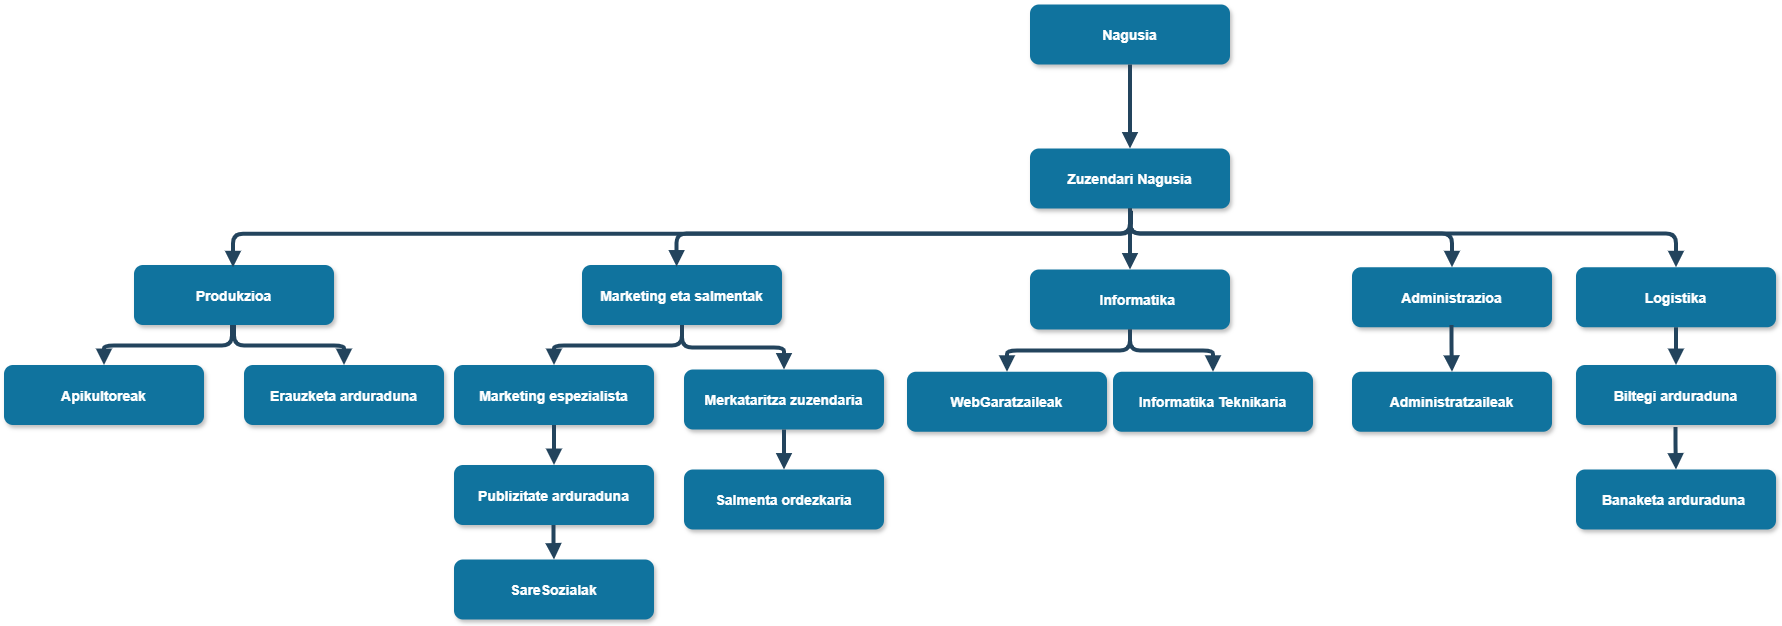

The diagram above was exported from draw.io. Its source (the exported page's mxGraphModel, read from the mxfile embedded in the PNG):
<mxGraphModel dx="3427.5" dy="780" grid="0" gridSize="10" guides="1" tooltips="1" connect="1" arrows="1" fold="1" page="1" pageScale="1.5" pageWidth="1169" pageHeight="827" background="none" math="0" shadow="0">
  <root>
    <mxCell id="0" />
    <mxCell id="1" parent="0" />
    <mxCell id="2" value="Nagusia" style="rounded=1;fillColor=#10739E;strokeColor=none;shadow=1;gradientColor=none;fontStyle=1;fontColor=#FFFFFF;fontSize=14;" parent="1" vertex="1">
      <mxGeometry x="966" y="195" width="200" height="60" as="geometry" />
    </mxCell>
    <mxCell id="4" value="Produkzioa" style="rounded=1;fillColor=#10739E;strokeColor=none;shadow=1;gradientColor=none;fontStyle=1;fontColor=#FFFFFF;fontSize=14;" parent="1" vertex="1">
      <mxGeometry x="70" y="455.5" width="200" height="60" as="geometry" />
    </mxCell>
    <mxCell id="5" value="Marketing eta salmentak" style="rounded=1;fillColor=#10739E;strokeColor=none;shadow=1;gradientColor=none;fontStyle=1;fontColor=#FFFFFF;fontSize=14;" parent="1" vertex="1">
      <mxGeometry x="518" y="455.5" width="200" height="60" as="geometry" />
    </mxCell>
    <mxCell id="6" value="Administrazioa" style="rounded=1;fillColor=#10739E;strokeColor=none;shadow=1;gradientColor=none;fontStyle=1;fontColor=#FFFFFF;fontSize=14;" parent="1" vertex="1">
      <mxGeometry x="1288" y="457.75" width="200" height="60" as="geometry" />
    </mxCell>
    <mxCell id="8" value="Apikultoreak" style="rounded=1;fillColor=#10739E;strokeColor=none;shadow=1;gradientColor=none;fontStyle=1;fontColor=#FFFFFF;fontSize=14;" parent="1" vertex="1">
      <mxGeometry x="-60" y="555.5" width="200" height="60" as="geometry" />
    </mxCell>
    <mxCell id="9" value="Erauzketa arduraduna" style="rounded=1;fillColor=#10739E;strokeColor=none;shadow=1;gradientColor=none;fontStyle=1;fontColor=#FFFFFF;fontSize=14;" parent="1" vertex="1">
      <mxGeometry x="180" y="555.5" width="200" height="60" as="geometry" />
    </mxCell>
    <mxCell id="13" value="Salmenta ordezkaria" style="rounded=1;fillColor=#10739E;strokeColor=none;shadow=1;gradientColor=none;fontStyle=1;fontColor=#FFFFFF;fontSize=14;" parent="1" vertex="1">
      <mxGeometry x="620" y="660" width="200" height="60" as="geometry" />
    </mxCell>
    <mxCell id="14" value="Marketing espezialista" style="rounded=1;fillColor=#10739E;strokeColor=none;shadow=1;gradientColor=none;fontStyle=1;fontColor=#FFFFFF;fontSize=14;" parent="1" vertex="1">
      <mxGeometry x="390" y="555.5" width="200" height="60" as="geometry" />
    </mxCell>
    <mxCell id="18" value="Logistika" style="rounded=1;fillColor=#10739E;strokeColor=none;shadow=1;gradientColor=none;fontStyle=1;fontColor=#FFFFFF;fontSize=14;" parent="1" vertex="1">
      <mxGeometry x="1512" y="457.75" width="200" height="60" as="geometry" />
    </mxCell>
    <mxCell id="19" value="Biltegi arduraduna" style="rounded=1;fillColor=#10739E;strokeColor=none;shadow=1;gradientColor=none;fontStyle=1;fontColor=#FFFFFF;fontSize=14;" parent="1" vertex="1">
      <mxGeometry x="1512" y="555.5" width="200" height="60" as="geometry" />
    </mxCell>
    <mxCell id="30" value="" style="edgeStyle=elbowEdgeStyle;elbow=vertical;strokeWidth=4;endArrow=block;endFill=1;fontStyle=1;strokeColor=#23445D;exitX=0.5;exitY=1;exitDx=0;exitDy=0;entryX=0.473;entryY=0.025;entryDx=0;entryDy=0;entryPerimeter=0;" parent="1" source="FfDeHjRHRdEb-dfrgHj1-50" target="5" edge="1">
      <mxGeometry x="22" y="165.5" width="100" height="100" as="geometry">
        <mxPoint x="1063" y="407" as="sourcePoint" />
        <mxPoint x="614" y="450.5" as="targetPoint" />
        <Array as="points">
          <mxPoint x="842" y="424" />
        </Array>
      </mxGeometry>
    </mxCell>
    <mxCell id="31" value="" style="edgeStyle=elbowEdgeStyle;elbow=vertical;strokeWidth=4;endArrow=block;endFill=1;fontStyle=1;strokeColor=#23445D;exitX=0.5;exitY=1;exitDx=0;exitDy=0;" parent="1" edge="1">
      <mxGeometry x="22" y="165.5" width="100" height="100" as="geometry">
        <mxPoint x="1067" y="401.25" as="sourcePoint" />
        <mxPoint x="169.00000000000045" y="457.75" as="targetPoint" />
        <Array as="points">
          <mxPoint x="620" y="424.25" />
        </Array>
      </mxGeometry>
    </mxCell>
    <mxCell id="32" value="" style="edgeStyle=elbowEdgeStyle;elbow=vertical;strokeWidth=4;endArrow=block;endFill=1;fontStyle=1;strokeColor=#23445D;exitX=0.5;exitY=1;exitDx=0;exitDy=0;entryX=0.5;entryY=0;entryDx=0;entryDy=0;" parent="1" source="FfDeHjRHRdEb-dfrgHj1-50" target="6" edge="1">
      <mxGeometry x="22" y="165.5" width="100" height="100" as="geometry">
        <mxPoint x="1068" y="408" as="sourcePoint" />
        <mxPoint x="1393" y="460.75" as="targetPoint" />
        <Array as="points">
          <mxPoint x="1233" y="424" />
        </Array>
      </mxGeometry>
    </mxCell>
    <mxCell id="44" value="" style="edgeStyle=elbowEdgeStyle;elbow=vertical;strokeWidth=4;endArrow=block;endFill=1;fontStyle=1;strokeColor=#23445D;exitX=0.5;exitY=1;exitDx=0;exitDy=0;entryX=0.5;entryY=0;entryDx=0;entryDy=0;" parent="1" source="5" target="iFWCO-7d4kL827ncfLYD-63" edge="1">
      <mxGeometry x="62" y="185.5" width="100" height="100" as="geometry">
        <mxPoint x="637.5" y="515.5" as="sourcePoint" />
        <mxPoint x="720" y="560" as="targetPoint" />
      </mxGeometry>
    </mxCell>
    <mxCell id="50" value="" style="edgeStyle=elbowEdgeStyle;elbow=vertical;strokeWidth=4;endArrow=block;endFill=1;fontStyle=1;strokeColor=#23445D;entryX=0.5;entryY=0;entryDx=0;entryDy=0;exitX=0.5;exitY=1;exitDx=0;exitDy=0;" parent="1" source="18" target="19" edge="1">
      <mxGeometry x="72" y="165.5" width="100" height="100" as="geometry">
        <mxPoint x="1819.5" y="517.75" as="sourcePoint" />
        <mxPoint x="1819.5" y="547.75" as="targetPoint" />
        <Array as="points">
          <mxPoint x="1610" y="537" />
          <mxPoint x="1756" y="552" />
        </Array>
      </mxGeometry>
    </mxCell>
    <mxCell id="iFWCO-7d4kL827ncfLYD-56" value="" style="edgeStyle=elbowEdgeStyle;elbow=vertical;strokeWidth=4;endArrow=block;endFill=1;fontStyle=1;strokeColor=#23445D;exitX=0.5;exitY=1;exitDx=0;exitDy=0;entryX=0.5;entryY=0;entryDx=0;entryDy=0;" parent="1" source="FfDeHjRHRdEb-dfrgHj1-50" target="18" edge="1">
      <mxGeometry x="22" y="165.5" width="100" height="100" as="geometry">
        <mxPoint x="1069" y="411" as="sourcePoint" />
        <mxPoint x="1607" y="459.75" as="targetPoint" />
        <Array as="points">
          <mxPoint x="1347" y="424" />
        </Array>
      </mxGeometry>
    </mxCell>
    <mxCell id="EDwypWPhVjcDhGaoQKDI-57" value="" style="edgeStyle=elbowEdgeStyle;elbow=vertical;strokeWidth=4;endArrow=block;endFill=1;fontStyle=1;strokeColor=#23445D;entryX=0.5;entryY=0;entryDx=0;entryDy=0;" parent="1" target="8" edge="1">
      <mxGeometry x="62" y="175.5" width="100" height="100" as="geometry">
        <mxPoint x="168" y="515.5" as="sourcePoint" />
        <mxPoint x="60.000000000000455" y="555.5" as="targetPoint" />
      </mxGeometry>
    </mxCell>
    <mxCell id="EDwypWPhVjcDhGaoQKDI-58" value="" style="edgeStyle=elbowEdgeStyle;elbow=vertical;strokeWidth=4;endArrow=block;endFill=1;fontStyle=1;strokeColor=#23445D;exitX=0.5;exitY=1;exitDx=0;exitDy=0;entryX=0.5;entryY=0;entryDx=0;entryDy=0;" parent="1" source="4" target="9" edge="1">
      <mxGeometry x="62" y="175.5" width="100" height="100" as="geometry">
        <mxPoint x="218" y="515.5" as="sourcePoint" />
        <mxPoint x="280" y="550" as="targetPoint" />
        <Array as="points">
          <mxPoint x="250" y="536" />
        </Array>
      </mxGeometry>
    </mxCell>
    <mxCell id="EDwypWPhVjcDhGaoQKDI-60" value="Administratzaileak" style="rounded=1;fillColor=#10739E;strokeColor=none;shadow=1;gradientColor=none;fontStyle=1;fontColor=#FFFFFF;fontSize=14;" parent="1" vertex="1">
      <mxGeometry x="1288" y="562.25" width="200" height="60" as="geometry" />
    </mxCell>
    <mxCell id="iFWCO-7d4kL827ncfLYD-59" value="" style="edgeStyle=elbowEdgeStyle;elbow=vertical;strokeWidth=4;endArrow=block;endFill=1;fontStyle=1;strokeColor=#23445D;entryX=0.5;entryY=0;entryDx=0;entryDy=0;exitX=0.5;exitY=1;exitDx=0;exitDy=0;" parent="1" source="5" target="14" edge="1">
      <mxGeometry x="62" y="185.5" width="100" height="100" as="geometry">
        <mxPoint x="647.5" y="525.5" as="sourcePoint" />
        <mxPoint x="720" y="567" as="targetPoint" />
      </mxGeometry>
    </mxCell>
    <mxCell id="iFWCO-7d4kL827ncfLYD-61" value="Banaketa arduraduna " style="rounded=1;fillColor=#10739E;strokeColor=none;shadow=1;gradientColor=none;fontStyle=1;fontColor=#FFFFFF;fontSize=14;" parent="1" vertex="1">
      <mxGeometry x="1512" y="660" width="200" height="60" as="geometry" />
    </mxCell>
    <mxCell id="iFWCO-7d4kL827ncfLYD-63" value="Merkataritza zuzendaria" style="rounded=1;fillColor=#10739E;strokeColor=none;shadow=1;gradientColor=none;fontStyle=1;fontColor=#FFFFFF;fontSize=14;" parent="1" vertex="1">
      <mxGeometry x="620" y="560" width="200" height="60" as="geometry" />
    </mxCell>
    <mxCell id="iFWCO-7d4kL827ncfLYD-64" value="" style="edgeStyle=elbowEdgeStyle;elbow=vertical;strokeWidth=4;endArrow=block;endFill=1;fontStyle=1;strokeColor=#23445D;entryX=0.5;entryY=0;entryDx=0;entryDy=0;exitX=0.5;exitY=1;exitDx=0;exitDy=0;" parent="1" source="iFWCO-7d4kL827ncfLYD-63" target="13" edge="1">
      <mxGeometry x="72" y="165.5" width="100" height="100" as="geometry">
        <mxPoint x="718" y="620" as="sourcePoint" />
        <mxPoint x="719" y="660" as="targetPoint" />
      </mxGeometry>
    </mxCell>
    <mxCell id="iFWCO-7d4kL827ncfLYD-68" value="Publizitate arduraduna" style="rounded=1;fillColor=#10739E;strokeColor=none;shadow=1;gradientColor=none;fontStyle=1;fontColor=#FFFFFF;fontSize=14;" parent="1" vertex="1">
      <mxGeometry x="390" y="655.5" width="200" height="60" as="geometry" />
    </mxCell>
    <mxCell id="iFWCO-7d4kL827ncfLYD-69" value="" style="edgeStyle=elbowEdgeStyle;elbow=vertical;strokeWidth=4;endArrow=block;endFill=1;fontStyle=1;strokeColor=#23445D;entryX=0.5;entryY=0;entryDx=0;entryDy=0;exitX=0.5;exitY=1;exitDx=0;exitDy=0;" parent="1" target="iFWCO-7d4kL827ncfLYD-68" edge="1">
      <mxGeometry x="72" y="165.5" width="100" height="100" as="geometry">
        <mxPoint x="490" y="615.5" as="sourcePoint" />
        <mxPoint x="489" y="655.5" as="targetPoint" />
      </mxGeometry>
    </mxCell>
    <mxCell id="EDwypWPhVjcDhGaoQKDI-66" value="SareSozialak" style="rounded=1;fillColor=#10739E;strokeColor=none;shadow=1;gradientColor=none;fontStyle=1;fontColor=#FFFFFF;fontSize=14;" parent="1" vertex="1">
      <mxGeometry x="390" y="750" width="200" height="60" as="geometry" />
    </mxCell>
    <mxCell id="EDwypWPhVjcDhGaoQKDI-67" value="    Informatika" style="rounded=1;fillColor=#10739E;strokeColor=none;shadow=1;gradientColor=none;fontStyle=1;fontColor=#FFFFFF;fontSize=14;" parent="1" vertex="1">
      <mxGeometry x="966" y="460" width="200" height="60" as="geometry" />
    </mxCell>
    <mxCell id="EDwypWPhVjcDhGaoQKDI-65" value="WebGaratzaileak" style="rounded=1;fillColor=#10739E;strokeColor=none;shadow=1;gradientColor=none;fontStyle=1;fontColor=#FFFFFF;fontSize=14;" parent="1" vertex="1">
      <mxGeometry x="843" y="562.25" width="200" height="60" as="geometry" />
    </mxCell>
    <mxCell id="iFWCO-7d4kL827ncfLYD-72" value="" style="edgeStyle=elbowEdgeStyle;elbow=vertical;strokeWidth=4;endArrow=block;endFill=1;fontStyle=1;strokeColor=#23445D;exitX=0.5;exitY=1;exitDx=0;exitDy=0;entryX=0.5;entryY=0;entryDx=0;entryDy=0;" parent="1" target="EDwypWPhVjcDhGaoQKDI-66" edge="1">
      <mxGeometry x="72" y="165.5" width="100" height="100" as="geometry">
        <mxPoint x="489.5" y="715.5" as="sourcePoint" />
        <mxPoint x="490" y="746" as="targetPoint" />
      </mxGeometry>
    </mxCell>
    <mxCell id="iFWCO-7d4kL827ncfLYD-73" value="" style="edgeStyle=elbowEdgeStyle;elbow=vertical;strokeWidth=4;endArrow=block;endFill=1;fontStyle=1;strokeColor=#23445D;exitX=0.5;exitY=1;exitDx=0;exitDy=0;entryX=0.5;entryY=0;entryDx=0;entryDy=0;" parent="1" source="EDwypWPhVjcDhGaoQKDI-67" target="iFWCO-7d4kL827ncfLYD-75" edge="1">
      <mxGeometry x="62" y="185.5" width="100" height="100" as="geometry">
        <mxPoint x="1068" y="517.75" as="sourcePoint" />
        <mxPoint x="1170" y="561.75" as="targetPoint" />
      </mxGeometry>
    </mxCell>
    <mxCell id="iFWCO-7d4kL827ncfLYD-74" value="" style="edgeStyle=elbowEdgeStyle;elbow=vertical;strokeWidth=4;endArrow=block;endFill=1;fontStyle=1;strokeColor=#23445D;exitX=0.5;exitY=1;exitDx=0;exitDy=0;entryX=0.5;entryY=0;entryDx=0;entryDy=0;" parent="1" source="EDwypWPhVjcDhGaoQKDI-67" target="EDwypWPhVjcDhGaoQKDI-65" edge="1">
      <mxGeometry x="62" y="185.5" width="100" height="100" as="geometry">
        <mxPoint x="1068" y="517.75" as="sourcePoint" />
        <mxPoint x="940" y="561" as="targetPoint" />
      </mxGeometry>
    </mxCell>
    <mxCell id="iFWCO-7d4kL827ncfLYD-75" value="Informatika Teknikaria" style="rounded=1;fillColor=#10739E;strokeColor=none;shadow=1;gradientColor=none;fontStyle=1;fontColor=#FFFFFF;fontSize=14;" parent="1" vertex="1">
      <mxGeometry x="1049" y="562.25" width="200" height="60" as="geometry" />
    </mxCell>
    <mxCell id="cZbh0blntmj4PPE1moqg-50" value="" style="edgeStyle=elbowEdgeStyle;elbow=vertical;strokeWidth=4;endArrow=block;endFill=1;fontStyle=1;strokeColor=#23445D;entryX=0.5;entryY=0;entryDx=0;entryDy=0;" parent="1" target="EDwypWPhVjcDhGaoQKDI-60" edge="1">
      <mxGeometry x="72" y="165.5" width="100" height="100" as="geometry">
        <mxPoint x="1387.5" y="515.5" as="sourcePoint" />
        <mxPoint x="1388" y="559.75" as="targetPoint" />
      </mxGeometry>
    </mxCell>
    <mxCell id="cZbh0blntmj4PPE1moqg-51" value="" style="edgeStyle=elbowEdgeStyle;elbow=vertical;strokeWidth=4;endArrow=block;endFill=1;fontStyle=1;strokeColor=#23445D;entryX=0.5;entryY=0;entryDx=0;entryDy=0;exitX=0.5;exitY=1;exitDx=0;exitDy=0;" parent="1" target="iFWCO-7d4kL827ncfLYD-61" edge="1">
      <mxGeometry x="72" y="165.5" width="100" height="100" as="geometry">
        <mxPoint x="1611.5" y="617.5" as="sourcePoint" />
        <mxPoint x="1611.5" y="655.5" as="targetPoint" />
        <Array as="points">
          <mxPoint x="1609.5" y="636.5" />
          <mxPoint x="1755.5" y="651.5" />
        </Array>
      </mxGeometry>
    </mxCell>
    <mxCell id="FfDeHjRHRdEb-dfrgHj1-50" value="Zuzendari Nagusia" style="rounded=1;fillColor=#10739E;strokeColor=none;shadow=1;gradientColor=none;fontStyle=1;fontColor=#FFFFFF;fontSize=14;" parent="1" vertex="1">
      <mxGeometry x="966" y="339" width="200" height="60" as="geometry" />
    </mxCell>
    <mxCell id="FfDeHjRHRdEb-dfrgHj1-51" value="" style="edgeStyle=elbowEdgeStyle;elbow=vertical;strokeWidth=4;endArrow=block;endFill=1;fontStyle=1;strokeColor=#23445D;entryX=0.5;entryY=0;entryDx=0;entryDy=0;exitX=0.5;exitY=1;exitDx=0;exitDy=0;" parent="1" source="2" target="FfDeHjRHRdEb-dfrgHj1-50" edge="1">
      <mxGeometry x="72" y="165.5" width="100" height="100" as="geometry">
        <mxPoint x="1067.5" y="256" as="sourcePoint" />
        <mxPoint x="1068.21" y="294" as="targetPoint" />
      </mxGeometry>
    </mxCell>
    <mxCell id="FfDeHjRHRdEb-dfrgHj1-54" value="" style="edgeStyle=elbowEdgeStyle;elbow=vertical;strokeWidth=4;endArrow=block;endFill=1;fontStyle=1;strokeColor=#23445D;exitX=0.5;exitY=1;exitDx=0;exitDy=0;entryX=0.5;entryY=0;entryDx=0;entryDy=0;" parent="1" source="FfDeHjRHRdEb-dfrgHj1-50" target="EDwypWPhVjcDhGaoQKDI-67" edge="1">
      <mxGeometry x="72" y="165.5" width="100" height="100" as="geometry">
        <mxPoint x="1065.5" y="419" as="sourcePoint" />
        <mxPoint x="1093" y="454" as="targetPoint" />
      </mxGeometry>
    </mxCell>
  </root>
</mxGraphModel>